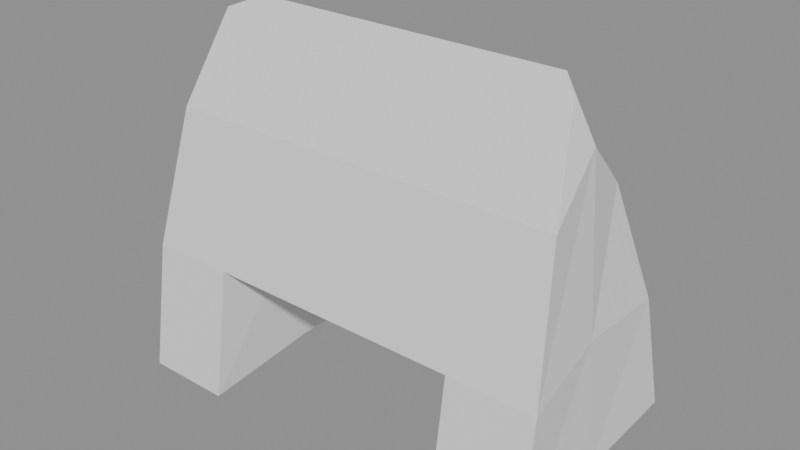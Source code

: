 # Source: ikea_kupong_stage_06_flattened_crest.blend  (saved by Blender 5.2.44; exported with 4.5.12 LTS)
import bpy
from mathutils import Matrix  # noqa: F401  (used for matrix-valued properties, if any)

bpy.ops.wm.read_factory_settings(use_empty=True)
scene = bpy.context.scene
scene.name = 'Scene'

# ---- collections
col_rejected_components = bpy.data.collections.new('REJECTED_COMPONENTS'); scene.collection.children.link(col_rejected_components)

# ---- meshes
me_kupong_a_frame_shell_primary_mesh_002 = bpy.data.meshes.new('KUPONG_A_FRAME_SHELL_PRIMARY_Mesh.002')
me_kupong_a_frame_shell_primary_mesh_002.from_pydata([(-1.38, -0.75, -1.12), (-0.82, -0.75, -1.12), (0.82, -0.75, -1.12), (1.38, -0.75, -1.12), (-1.37, -0.63, -0.3), (-0.82, -0.63, -0.3), (0.0, -0.63, -0.3), (0.82, -0.63, -0.3), (1.37, -0.63, -0.3), (-1.28, -0.42, 0.56), (-0.76, -0.42, 0.56), (0.0, -0.42, 0.56), (0.76, -0.42, 0.56), (1.28, -0.42, 0.56), (-1.16, -0.15, 1.12), (-0.66, -0.15, 1.12), (0.0, -0.15, 1.12), (0.66, -0.15, 1.12), (1.16, -0.15, 1.12), (-1.34, 0.0, -1.02), (-0.8, 0.0, -1.02), (0.8, 0.0, -1.02), (1.34, 0.0, -1.02), (-1.31, -0.05, -0.18), (-0.77, -0.05, -0.18), (0.0, -0.05, -0.18), (0.77, -0.05, -0.18), (1.31, -0.05, -0.18), (-1.18, 0.05, 0.82), (1.18, 0.05, 0.82), (-1.02, 0.0, 1.18), (-0.6, 0.0, 1.18), (0.0, 0.0, 1.18), (0.6, 0.0, 1.18), (1.02, 0.0, 1.18), (-1.33, 0.75, -1.0), (-0.78, 0.75, -1.0), (0.78, 0.75, -1.0), (1.33, 0.75, -1.0), (-1.27, 0.63, -0.26), (-0.74, 0.63, -0.26), (0.0, 0.63, -0.26), (0.74, 0.63, -0.26), (1.27, 0.63, -0.26), (-1.12, 0.42, 0.48), (-0.65, 0.42, 0.48), (0.0, 0.42, 0.48), (0.65, 0.42, 0.48), (1.12, 0.42, 0.48), (-0.98, 0.15, 0.88), (-0.56, 0.15, 0.88), (0.0, 0.15, 0.88), (0.56, 0.15, 0.88), (0.98, 0.15, 0.88)], [], [(0, 1, 5, 4), (39, 40, 36, 35), (2, 3, 8, 7), (42, 43, 38, 37), (4, 5, 10, 9), (44, 45, 40, 39), (5, 6, 11, 10), (45, 46, 41, 40), (6, 7, 12, 11), (46, 47, 42, 41), (7, 8, 13, 12), (47, 48, 43, 42), (9, 10, 15, 14), (49, 50, 45, 44), (10, 11, 16, 15), (50, 51, 46, 45), (11, 12, 17, 16), (51, 52, 47, 46), (12, 13, 18, 17), (52, 53, 48, 47), (0, 1, 20, 19), (0, 4, 23, 19), (1, 5, 24, 20), (2, 3, 22, 21), (2, 7, 26, 21), (3, 8, 27, 22), (4, 9, 28, 23), (5, 6, 25, 24), (6, 7, 26, 25), (8, 13, 29, 27), (9, 14, 30, 28), (13, 18, 34, 29), (14, 15, 31, 30), (15, 16, 32, 31), (16, 17, 33, 32), (17, 18, 34, 33), (19, 20, 36, 35), (19, 23, 39, 35), (20, 24, 40, 36), (21, 22, 38, 37), (21, 26, 42, 37), (22, 27, 43, 38), (23, 28, 44, 39), (24, 25, 41, 40), (25, 26, 42, 41), (27, 29, 48, 43), (28, 30, 49, 44), (29, 34, 53, 48), (30, 31, 50, 49), (31, 32, 51, 50), (32, 33, 52, 51), (33, 34, 53, 52)])
_uv = me_kupong_a_frame_shell_primary_mesh_002.uv_layers.new(name='QuadShellSectionUV')
_uv.uv.foreach_set('vector', [0.0, 0.0, 1.0, 0.0, 1.0, 1.0, 0.0, 1.0, 0.0, 0.0, 1.0, 0.0, 1.0, 1.0, 0.0, 1.0, 0.0, 0.0, 1.0, 0.0, 1.0, 1.0, 0.0, 1.0, 0.0, 0.0, 1.0, 0.0, 1.0, 1.0, 0.0, 1.0, 0.0, 0.0, 1.0, 0.0, 1.0, 1.0, 0.0, 1.0, 0.0, 0.0, 1.0, 0.0, 1.0, 1.0, 0.0, 1.0, 0.0, 0.0, 1.0, 0.0, 1.0, 1.0, 0.0, 1.0, 0.0, 0.0, 1.0, 0.0, 1.0, 1.0, 0.0, 1.0, 0.0, 0.0, 1.0, 0.0, 1.0, 1.0, 0.0, 1.0, 0.0, 0.0, 1.0, 0.0, 1.0, 1.0, 0.0, 1.0, 0.0, 0.0, 1.0, 0.0, 1.0, 1.0, 0.0, 1.0, 0.0, 0.0, 1.0, 0.0, 1.0, 1.0, 0.0, 1.0, 0.0, 0.0, 1.0, 0.0, 1.0, 1.0, 0.0, 1.0, 0.0, 0.0, 1.0, 0.0, 1.0, 1.0, 0.0, 1.0, 0.0, 0.0, 1.0, 0.0, 1.0, 1.0, 0.0, 1.0, 0.0, 0.0, 1.0, 0.0, 1.0, 1.0, 0.0, 1.0, 0.0, 0.0, 1.0, 0.0, 1.0, 1.0, 0.0, 1.0, 0.0, 0.0, 1.0, 0.0, 1.0, 1.0, 0.0, 1.0, 0.0, 0.0, 1.0, 0.0, 1.0, 1.0, 0.0, 1.0, 0.0, 0.0, 1.0, 0.0, 1.0, 1.0, 0.0, 1.0, 0.0, 0.0, 1.0, 0.0, 1.0, 1.0, 0.0, 1.0, 0.0, 0.0, 1.0, 0.0, 1.0, 1.0, 0.0, 1.0, 0.0, 0.0, 1.0, 0.0, 1.0, 1.0, 0.0, 1.0, 0.0, 0.0, 1.0, 0.0, 1.0, 1.0, 0.0, 1.0, 0.0, 0.0, 1.0, 0.0, 1.0, 1.0, 0.0, 1.0, 0.0, 0.0, 1.0, 0.0, 1.0, 1.0, 0.0, 1.0, 0.0, 0.0, 1.0, 0.0, 1.0, 1.0, 0.0, 1.0, 0.0, 0.0, 1.0, 0.0, 1.0, 1.0, 0.0, 1.0, 0.0, 0.0, 1.0, 0.0, 1.0, 1.0, 0.0, 1.0, 0.0, 0.0, 1.0, 0.0, 1.0, 1.0, 0.0, 1.0, 0.0, 0.0, 1.0, 0.0, 1.0, 1.0, 0.0, 1.0, 0.0, 0.0, 1.0, 0.0, 1.0, 1.0, 0.0, 1.0, 0.0, 0.0, 1.0, 0.0, 1.0, 1.0, 0.0, 1.0, 0.0, 0.0, 1.0, 0.0, 1.0, 1.0, 0.0, 1.0, 0.0, 0.0, 1.0, 0.0, 1.0, 1.0, 0.0, 1.0, 0.0, 0.0, 1.0, 0.0, 1.0, 1.0, 0.0, 1.0, 0.0, 0.0, 1.0, 0.0, 1.0, 1.0, 0.0, 1.0, 0.0, 0.0, 1.0, 0.0, 1.0, 1.0, 0.0, 1.0, 0.0, 0.0, 1.0, 0.0, 1.0, 1.0, 0.0, 1.0, 0.0, 0.0, 1.0, 0.0, 1.0, 1.0, 0.0, 1.0, 0.0, 0.0, 1.0, 0.0, 1.0, 1.0, 0.0, 1.0, 0.0, 0.0, 1.0, 0.0, 1.0, 1.0, 0.0, 1.0, 0.0, 0.0, 1.0, 0.0, 1.0, 1.0, 0.0, 1.0, 0.0, 0.0, 1.0, 0.0, 1.0, 1.0, 0.0, 1.0, 0.0, 0.0, 1.0, 0.0, 1.0, 1.0, 0.0, 1.0, 0.0, 0.0, 1.0, 0.0, 1.0, 1.0, 0.0, 1.0, 0.0, 0.0, 1.0, 0.0, 1.0, 1.0, 0.0, 1.0, 0.0, 0.0, 1.0, 0.0, 1.0, 1.0, 0.0, 1.0, 0.0, 0.0, 1.0, 0.0, 1.0, 1.0, 0.0, 1.0, 0.0, 0.0, 1.0, 0.0, 1.0, 1.0, 0.0, 1.0, 0.0, 0.0, 1.0, 0.0, 1.0, 1.0, 0.0, 1.0, 0.0, 0.0, 1.0, 0.0, 1.0, 1.0, 0.0, 1.0])
me_kupong_a_frame_shell_primary_mesh_002.update()
me_kupong_a_frame_shell_rebuild_sourcemesh = bpy.data.meshes.new('KUPONG_A_FRAME_SHELL_REBUILD_SOURCEMesh')
me_kupong_a_frame_shell_rebuild_sourcemesh.from_pydata([(-1.375, -0.75, -1.125), (-0.62, -0.75, -1.125), (-0.62, -0.75, -0.36), (0.62, -0.75, -0.36), (0.62, -0.75, -1.125), (1.375, -0.75, -1.125), (1.36, -0.75, 0.55), (1.2, -0.75, 1.125), (-1.2, -0.75, 1.125), (-1.36, -0.75, 0.55), (-1.34, 0.75, -1.0), (-0.55, 0.75, -1.0), (-0.55, 0.75, -0.34), (0.55, 0.75, -0.34), (0.55, 0.75, -1.0), (1.34, 0.75, -1.0), (1.28, 0.75, 0.35), (1.08, 0.75, 0.88), (-1.08, 0.75, 0.88), (-1.28, 0.75, 0.35)], [], [(9, 8, 7, 6, 5, 4, 3, 2, 1, 0), (10, 11, 12, 13, 14, 15, 16, 17, 18, 19), (0, 1, 11, 10), (1, 2, 12, 11), (2, 3, 13, 12), (3, 4, 14, 13), (4, 5, 15, 14), (5, 6, 16, 15), (6, 7, 17, 16), (7, 8, 18, 17), (8, 9, 19, 18), (9, 0, 10, 19)])
_uv = me_kupong_a_frame_shell_rebuild_sourcemesh.uv_layers.new(name='ProfileLoftUV')
_uv.uv.foreach_set('vector', [0.5, 1.0, 0.7939, 0.9045, 0.9755, 0.6545, 0.9755, 0.3455, 0.7939, 0.09549, 0.5, 0.0, 0.2061, 0.09549, 0.02447, 0.3455, 0.02447, 0.6545, 0.2061, 0.9045, 0.5, 1.0, 0.7939, 0.9045, 0.9755, 0.6545, 0.9755, 0.3455, 0.7939, 0.09549, 0.5, 0.0, 0.2061, 0.09549, 0.02447, 0.3455, 0.02447, 0.6545, 0.2061, 0.9045, 0.0, 0.0, 1.0, 0.0, 1.0, 1.0, 0.0, 1.0, 0.0, 0.0, 1.0, 0.0, 1.0, 1.0, 0.0, 1.0, 0.0, 0.0, 1.0, 0.0, 1.0, 1.0, 0.0, 1.0, 0.0, 0.0, 1.0, 0.0, 1.0, 1.0, 0.0, 1.0, 0.0, 0.0, 1.0, 0.0, 1.0, 1.0, 0.0, 1.0, 0.0, 0.0, 1.0, 0.0, 1.0, 1.0, 0.0, 1.0, 0.0, 0.0, 1.0, 0.0, 1.0, 1.0, 0.0, 1.0, 0.0, 0.0, 1.0, 0.0, 1.0, 1.0, 0.0, 1.0, 0.0, 0.0, 1.0, 0.0, 1.0, 1.0, 0.0, 1.0, 0.0, 0.0, 1.0, 0.0, 1.0, 1.0, 0.0, 1.0])
me_kupong_a_frame_shell_rebuild_sourcemesh.update()
me_kupong_a_frame_shell_quad_rebuild_sourcemesh = bpy.data.meshes.new('KUPONG_A_FRAME_SHELL_QUAD_REBUILD_SOURCEMesh')
me_kupong_a_frame_shell_quad_rebuild_sourcemesh.from_pydata([(-1.375, -0.75, -1.125), (-0.9, -0.75, -1.125), (-0.62, -0.75, -1.125), (0.62, -0.75, -1.125), (0.9, -0.75, -1.125), (1.375, -0.75, -1.125), (-1.375, -0.75, -0.36), (-0.9, -0.75, -0.36), (-0.62, -0.75, -0.36), (0.62, -0.75, -0.36), (0.9, -0.75, -0.36), (1.375, -0.75, -0.36), (-1.37, -0.75, 0.2), (-0.9, -0.75, 0.2), (-0.62, -0.75, 0.2), (0.62, -0.75, 0.2), (0.9, -0.75, 0.2), (1.37, -0.75, 0.2), (-1.34, -0.75, 0.65), (-0.88, -0.75, 0.65), (-0.6, -0.75, 0.65), (0.6, -0.75, 0.65), (0.88, -0.75, 0.65), (1.34, -0.75, 0.65), (-1.25, -0.75, 1.0), (-0.84, -0.75, 1.0), (-0.56, -0.75, 1.0), (0.56, -0.75, 1.0), (0.84, -0.75, 1.0), (1.25, -0.75, 1.0), (-1.18, -0.75, 1.125), (-0.8, -0.75, 1.125), (-0.54, -0.75, 1.125), (0.54, -0.75, 1.125), (0.8, -0.75, 1.125), (1.18, -0.75, 1.125), (-1.34, 0.75, -1.0), (-0.88, 0.75, -1.0), (-0.55, 0.75, -1.0), (0.55, 0.75, -1.0), (0.88, 0.75, -1.0), (1.34, 0.75, -1.0), (-1.34, 0.75, -0.34), (-0.88, 0.75, -0.34), (-0.55, 0.75, -0.34), (0.55, 0.75, -0.34), (0.88, 0.75, -0.34), (1.34, 0.75, -0.34), (-1.3, 0.75, 0.1), (-0.85, 0.75, 0.1), (-0.53, 0.75, 0.1), (0.53, 0.75, 0.1), (0.85, 0.75, 0.1), (1.3, 0.75, 0.1), (-1.22, 0.75, 0.45), (-0.8, 0.75, 0.45), (-0.5, 0.75, 0.45), (0.5, 0.75, 0.45), (0.8, 0.75, 0.45), (1.22, 0.75, 0.45), (-1.13, 0.75, 0.76), (-0.74, 0.75, 0.76), (-0.46, 0.75, 0.76), (0.46, 0.75, 0.76), (0.74, 0.75, 0.76), (1.13, 0.75, 0.76), (-1.05, 0.75, 0.88), (-0.68, 0.75, 0.88), (-0.42, 0.75, 0.88), (0.42, 0.75, 0.88), (0.68, 0.75, 0.88), (1.05, 0.75, 0.88)], [], [(0, 1, 7, 6), (42, 43, 37, 36), (1, 2, 8, 7), (43, 44, 38, 37), (3, 4, 10, 9), (45, 46, 40, 39), (4, 5, 11, 10), (46, 47, 41, 40), (6, 7, 13, 12), (48, 49, 43, 42), (7, 8, 14, 13), (49, 50, 44, 43), (8, 9, 15, 14), (50, 51, 45, 44), (9, 10, 16, 15), (51, 52, 46, 45), (10, 11, 17, 16), (52, 53, 47, 46), (12, 13, 19, 18), (54, 55, 49, 48), (13, 14, 20, 19), (55, 56, 50, 49), (14, 15, 21, 20), (56, 57, 51, 50), (15, 16, 22, 21), (57, 58, 52, 51), (16, 17, 23, 22), (58, 59, 53, 52), (18, 19, 25, 24), (60, 61, 55, 54), (19, 20, 26, 25), (61, 62, 56, 55), (20, 21, 27, 26), (62, 63, 57, 56), (21, 22, 28, 27), (63, 64, 58, 57), (22, 23, 29, 28), (64, 65, 59, 58), (24, 25, 31, 30), (66, 67, 61, 60), (25, 26, 32, 31), (67, 68, 62, 61), (26, 27, 33, 32), (68, 69, 63, 62), (27, 28, 34, 33), (69, 70, 64, 63), (28, 29, 35, 34), (70, 71, 65, 64), (0, 1, 37, 36), (0, 6, 42, 36), (1, 2, 38, 37), (2, 8, 44, 38), (3, 4, 40, 39), (3, 9, 45, 39), (4, 5, 41, 40), (5, 11, 47, 41), (6, 12, 48, 42), (8, 9, 45, 44), (11, 17, 53, 47), (12, 18, 54, 48), (17, 23, 59, 53), (18, 24, 60, 54), (23, 29, 65, 59), (24, 30, 66, 60), (29, 35, 71, 65), (30, 31, 67, 66), (31, 32, 68, 67), (32, 33, 69, 68), (33, 34, 70, 69), (34, 35, 71, 70)])
_uv = me_kupong_a_frame_shell_quad_rebuild_sourcemesh.uv_layers.new(name='QuadShellUV')
_uv.uv.foreach_set('vector', [0.0, 0.0, 1.0, 0.0, 1.0, 1.0, 0.0, 1.0, 0.0, 0.0, 1.0, 0.0, 1.0, 1.0, 0.0, 1.0, 0.0, 0.0, 1.0, 0.0, 1.0, 1.0, 0.0, 1.0, 0.0, 0.0, 1.0, 0.0, 1.0, 1.0, 0.0, 1.0, 0.0, 0.0, 1.0, 0.0, 1.0, 1.0, 0.0, 1.0, 0.0, 0.0, 1.0, 0.0, 1.0, 1.0, 0.0, 1.0, 0.0, 0.0, 1.0, 0.0, 1.0, 1.0, 0.0, 1.0, 0.0, 0.0, 1.0, 0.0, 1.0, 1.0, 0.0, 1.0, 0.0, 0.0, 1.0, 0.0, 1.0, 1.0, 0.0, 1.0, 0.0, 0.0, 1.0, 0.0, 1.0, 1.0, 0.0, 1.0, 0.0, 0.0, 1.0, 0.0, 1.0, 1.0, 0.0, 1.0, 0.0, 0.0, 1.0, 0.0, 1.0, 1.0, 0.0, 1.0, 0.0, 0.0, 1.0, 0.0, 1.0, 1.0, 0.0, 1.0, 0.0, 0.0, 1.0, 0.0, 1.0, 1.0, 0.0, 1.0, 0.0, 0.0, 1.0, 0.0, 1.0, 1.0, 0.0, 1.0, 0.0, 0.0, 1.0, 0.0, 1.0, 1.0, 0.0, 1.0, 0.0, 0.0, 1.0, 0.0, 1.0, 1.0, 0.0, 1.0, 0.0, 0.0, 1.0, 0.0, 1.0, 1.0, 0.0, 1.0, 0.0, 0.0, 1.0, 0.0, 1.0, 1.0, 0.0, 1.0, 0.0, 0.0, 1.0, 0.0, 1.0, 1.0, 0.0, 1.0, 0.0, 0.0, 1.0, 0.0, 1.0, 1.0, 0.0, 1.0, 0.0, 0.0, 1.0, 0.0, 1.0, 1.0, 0.0, 1.0, 0.0, 0.0, 1.0, 0.0, 1.0, 1.0, 0.0, 1.0, 0.0, 0.0, 1.0, 0.0, 1.0, 1.0, 0.0, 1.0, 0.0, 0.0, 1.0, 0.0, 1.0, 1.0, 0.0, 1.0, 0.0, 0.0, 1.0, 0.0, 1.0, 1.0, 0.0, 1.0, 0.0, 0.0, 1.0, 0.0, 1.0, 1.0, 0.0, 1.0, 0.0, 0.0, 1.0, 0.0, 1.0, 1.0, 0.0, 1.0, 0.0, 0.0, 1.0, 0.0, 1.0, 1.0, 0.0, 1.0, 0.0, 0.0, 1.0, 0.0, 1.0, 1.0, 0.0, 1.0, 0.0, 0.0, 1.0, 0.0, 1.0, 1.0, 0.0, 1.0, 0.0, 0.0, 1.0, 0.0, 1.0, 1.0, 0.0, 1.0, 0.0, 0.0, 1.0, 0.0, 1.0, 1.0, 0.0, 1.0, 0.0, 0.0, 1.0, 0.0, 1.0, 1.0, 0.0, 1.0, 0.0, 0.0, 1.0, 0.0, 1.0, 1.0, 0.0, 1.0, 0.0, 0.0, 1.0, 0.0, 1.0, 1.0, 0.0, 1.0, 0.0, 0.0, 1.0, 0.0, 1.0, 1.0, 0.0, 1.0, 0.0, 0.0, 1.0, 0.0, 1.0, 1.0, 0.0, 1.0, 0.0, 0.0, 1.0, 0.0, 1.0, 1.0, 0.0, 1.0, 0.0, 0.0, 1.0, 0.0, 1.0, 1.0, 0.0, 1.0, 0.0, 0.0, 1.0, 0.0, 1.0, 1.0, 0.0, 1.0, 0.0, 0.0, 1.0, 0.0, 1.0, 1.0, 0.0, 1.0, 0.0, 0.0, 1.0, 0.0, 1.0, 1.0, 0.0, 1.0, 0.0, 0.0, 1.0, 0.0, 1.0, 1.0, 0.0, 1.0, 0.0, 0.0, 1.0, 0.0, 1.0, 1.0, 0.0, 1.0, 0.0, 0.0, 1.0, 0.0, 1.0, 1.0, 0.0, 1.0, 0.0, 0.0, 1.0, 0.0, 1.0, 1.0, 0.0, 1.0, 0.0, 0.0, 1.0, 0.0, 1.0, 1.0, 0.0, 1.0, 0.0, 0.0, 1.0, 0.0, 1.0, 1.0, 0.0, 1.0, 0.0, 0.0, 1.0, 0.0, 1.0, 1.0, 0.0, 1.0, 0.0, 0.0, 1.0, 0.0, 1.0, 1.0, 0.0, 1.0, 0.0, 0.0, 1.0, 0.0, 1.0, 1.0, 0.0, 1.0, 0.0, 0.0, 1.0, 0.0, 1.0, 1.0, 0.0, 1.0, 0.0, 0.0, 1.0, 0.0, 1.0, 1.0, 0.0, 1.0, 0.0, 0.0, 1.0, 0.0, 1.0, 1.0, 0.0, 1.0, 0.0, 0.0, 1.0, 0.0, 1.0, 1.0, 0.0, 1.0, 0.0, 0.0, 1.0, 0.0, 1.0, 1.0, 0.0, 1.0, 0.0, 0.0, 1.0, 0.0, 1.0, 1.0, 0.0, 1.0, 0.0, 0.0, 1.0, 0.0, 1.0, 1.0, 0.0, 1.0, 0.0, 0.0, 1.0, 0.0, 1.0, 1.0, 0.0, 1.0, 0.0, 0.0, 1.0, 0.0, 1.0, 1.0, 0.0, 1.0, 0.0, 0.0, 1.0, 0.0, 1.0, 1.0, 0.0, 1.0, 0.0, 0.0, 1.0, 0.0, 1.0, 1.0, 0.0, 1.0, 0.0, 0.0, 1.0, 0.0, 1.0, 1.0, 0.0, 1.0, 0.0, 0.0, 1.0, 0.0, 1.0, 1.0, 0.0, 1.0, 0.0, 0.0, 1.0, 0.0, 1.0, 1.0, 0.0, 1.0, 0.0, 0.0, 1.0, 0.0, 1.0, 1.0, 0.0, 1.0, 0.0, 0.0, 1.0, 0.0, 1.0, 1.0, 0.0, 1.0, 0.0, 0.0, 1.0, 0.0, 1.0, 1.0, 0.0, 1.0, 0.0, 0.0, 1.0, 0.0, 1.0, 1.0, 0.0, 1.0])
me_kupong_a_frame_shell_quad_rebuild_sourcemesh.update()
me_kupong_a_frame_depth_section_sourcemesh = bpy.data.meshes.new('KUPONG_A_FRAME_DEPTH_SECTION_SOURCEMesh')
me_kupong_a_frame_depth_section_sourcemesh.from_pydata([(-1.38, -0.75, -1.12), (-0.82, -0.75, -1.12), (0.82, -0.75, -1.12), (1.38, -0.75, -1.12), (-1.37, -0.75, -0.3), (-0.82, -0.75, -0.3), (0.0, -0.75, -0.3), (0.82, -0.75, -0.3), (1.37, -0.75, -0.3), (-1.28, -0.75, 0.56), (-0.76, -0.75, 0.56), (0.0, -0.75, 0.56), (0.76, -0.75, 0.56), (1.28, -0.75, 0.56), (-1.16, -0.75, 1.12), (-0.66, -0.75, 1.12), (0.0, -0.75, 1.12), (0.66, -0.75, 1.12), (1.16, -0.75, 1.12), (-1.34, 0.0, -1.02), (-0.8, 0.0, -1.02), (0.8, 0.0, -1.02), (1.34, 0.0, -1.02), (-1.31, 0.0, -0.18), (-0.77, 0.0, -0.18), (0.0, 0.0, -0.18), (0.77, 0.0, -0.18), (1.31, 0.0, -0.18), (-1.18, 0.0, 0.82), (1.18, 0.0, 0.82), (-1.02, 0.0, 1.36), (-0.6, 0.0, 1.36), (0.0, 0.0, 1.36), (0.6, 0.0, 1.36), (1.02, 0.0, 1.36), (-1.33, 0.75, -1.0), (-0.78, 0.75, -1.0), (0.78, 0.75, -1.0), (1.33, 0.75, -1.0), (-1.27, 0.75, -0.26), (-0.74, 0.75, -0.26), (0.0, 0.75, -0.26), (0.74, 0.75, -0.26), (1.27, 0.75, -0.26), (-1.12, 0.75, 0.48), (-0.65, 0.75, 0.48), (0.0, 0.75, 0.48), (0.65, 0.75, 0.48), (1.12, 0.75, 0.48), (-0.98, 0.75, 0.88), (-0.56, 0.75, 0.88), (0.0, 0.75, 0.88), (0.56, 0.75, 0.88), (0.98, 0.75, 0.88)], [], [(0, 1, 5, 4), (39, 40, 36, 35), (2, 3, 8, 7), (42, 43, 38, 37), (4, 5, 10, 9), (44, 45, 40, 39), (5, 6, 11, 10), (45, 46, 41, 40), (6, 7, 12, 11), (46, 47, 42, 41), (7, 8, 13, 12), (47, 48, 43, 42), (9, 10, 15, 14), (49, 50, 45, 44), (10, 11, 16, 15), (50, 51, 46, 45), (11, 12, 17, 16), (51, 52, 47, 46), (12, 13, 18, 17), (52, 53, 48, 47), (0, 1, 20, 19), (0, 4, 23, 19), (1, 5, 24, 20), (2, 3, 22, 21), (2, 7, 26, 21), (3, 8, 27, 22), (4, 9, 28, 23), (5, 6, 25, 24), (6, 7, 26, 25), (8, 13, 29, 27), (9, 14, 30, 28), (13, 18, 34, 29), (14, 15, 31, 30), (15, 16, 32, 31), (16, 17, 33, 32), (17, 18, 34, 33), (19, 20, 36, 35), (19, 23, 39, 35), (20, 24, 40, 36), (21, 22, 38, 37), (21, 26, 42, 37), (22, 27, 43, 38), (23, 28, 44, 39), (24, 25, 41, 40), (25, 26, 42, 41), (27, 29, 48, 43), (28, 30, 49, 44), (29, 34, 53, 48), (30, 31, 50, 49), (31, 32, 51, 50), (32, 33, 52, 51), (33, 34, 53, 52)])
_uv = me_kupong_a_frame_depth_section_sourcemesh.uv_layers.new(name='QuadShellSectionUV')
_uv.uv.foreach_set('vector', [0.0, 0.0, 1.0, 0.0, 1.0, 1.0, 0.0, 1.0, 0.0, 0.0, 1.0, 0.0, 1.0, 1.0, 0.0, 1.0, 0.0, 0.0, 1.0, 0.0, 1.0, 1.0, 0.0, 1.0, 0.0, 0.0, 1.0, 0.0, 1.0, 1.0, 0.0, 1.0, 0.0, 0.0, 1.0, 0.0, 1.0, 1.0, 0.0, 1.0, 0.0, 0.0, 1.0, 0.0, 1.0, 1.0, 0.0, 1.0, 0.0, 0.0, 1.0, 0.0, 1.0, 1.0, 0.0, 1.0, 0.0, 0.0, 1.0, 0.0, 1.0, 1.0, 0.0, 1.0, 0.0, 0.0, 1.0, 0.0, 1.0, 1.0, 0.0, 1.0, 0.0, 0.0, 1.0, 0.0, 1.0, 1.0, 0.0, 1.0, 0.0, 0.0, 1.0, 0.0, 1.0, 1.0, 0.0, 1.0, 0.0, 0.0, 1.0, 0.0, 1.0, 1.0, 0.0, 1.0, 0.0, 0.0, 1.0, 0.0, 1.0, 1.0, 0.0, 1.0, 0.0, 0.0, 1.0, 0.0, 1.0, 1.0, 0.0, 1.0, 0.0, 0.0, 1.0, 0.0, 1.0, 1.0, 0.0, 1.0, 0.0, 0.0, 1.0, 0.0, 1.0, 1.0, 0.0, 1.0, 0.0, 0.0, 1.0, 0.0, 1.0, 1.0, 0.0, 1.0, 0.0, 0.0, 1.0, 0.0, 1.0, 1.0, 0.0, 1.0, 0.0, 0.0, 1.0, 0.0, 1.0, 1.0, 0.0, 1.0, 0.0, 0.0, 1.0, 0.0, 1.0, 1.0, 0.0, 1.0, 0.0, 0.0, 1.0, 0.0, 1.0, 1.0, 0.0, 1.0, 0.0, 0.0, 1.0, 0.0, 1.0, 1.0, 0.0, 1.0, 0.0, 0.0, 1.0, 0.0, 1.0, 1.0, 0.0, 1.0, 0.0, 0.0, 1.0, 0.0, 1.0, 1.0, 0.0, 1.0, 0.0, 0.0, 1.0, 0.0, 1.0, 1.0, 0.0, 1.0, 0.0, 0.0, 1.0, 0.0, 1.0, 1.0, 0.0, 1.0, 0.0, 0.0, 1.0, 0.0, 1.0, 1.0, 0.0, 1.0, 0.0, 0.0, 1.0, 0.0, 1.0, 1.0, 0.0, 1.0, 0.0, 0.0, 1.0, 0.0, 1.0, 1.0, 0.0, 1.0, 0.0, 0.0, 1.0, 0.0, 1.0, 1.0, 0.0, 1.0, 0.0, 0.0, 1.0, 0.0, 1.0, 1.0, 0.0, 1.0, 0.0, 0.0, 1.0, 0.0, 1.0, 1.0, 0.0, 1.0, 0.0, 0.0, 1.0, 0.0, 1.0, 1.0, 0.0, 1.0, 0.0, 0.0, 1.0, 0.0, 1.0, 1.0, 0.0, 1.0, 0.0, 0.0, 1.0, 0.0, 1.0, 1.0, 0.0, 1.0, 0.0, 0.0, 1.0, 0.0, 1.0, 1.0, 0.0, 1.0, 0.0, 0.0, 1.0, 0.0, 1.0, 1.0, 0.0, 1.0, 0.0, 0.0, 1.0, 0.0, 1.0, 1.0, 0.0, 1.0, 0.0, 0.0, 1.0, 0.0, 1.0, 1.0, 0.0, 1.0, 0.0, 0.0, 1.0, 0.0, 1.0, 1.0, 0.0, 1.0, 0.0, 0.0, 1.0, 0.0, 1.0, 1.0, 0.0, 1.0, 0.0, 0.0, 1.0, 0.0, 1.0, 1.0, 0.0, 1.0, 0.0, 0.0, 1.0, 0.0, 1.0, 1.0, 0.0, 1.0, 0.0, 0.0, 1.0, 0.0, 1.0, 1.0, 0.0, 1.0, 0.0, 0.0, 1.0, 0.0, 1.0, 1.0, 0.0, 1.0, 0.0, 0.0, 1.0, 0.0, 1.0, 1.0, 0.0, 1.0, 0.0, 0.0, 1.0, 0.0, 1.0, 1.0, 0.0, 1.0, 0.0, 0.0, 1.0, 0.0, 1.0, 1.0, 0.0, 1.0, 0.0, 0.0, 1.0, 0.0, 1.0, 1.0, 0.0, 1.0, 0.0, 0.0, 1.0, 0.0, 1.0, 1.0, 0.0, 1.0, 0.0, 0.0, 1.0, 0.0, 1.0, 1.0, 0.0, 1.0, 0.0, 0.0, 1.0, 0.0, 1.0, 1.0, 0.0, 1.0])
me_kupong_a_frame_depth_section_sourcemesh.update()
me_kupong_a_frame_profile_sourcemesh = bpy.data.meshes.new('KUPONG_A_FRAME_PROFILE_SOURCEMesh')
me_kupong_a_frame_profile_sourcemesh.from_pydata([(-1.38, -0.75, -1.12), (-0.82, -0.75, -1.12), (0.82, -0.75, -1.12), (1.38, -0.75, -1.12), (-1.37, -0.63, -0.3), (-0.82, -0.63, -0.3), (0.0, -0.63, -0.3), (0.82, -0.63, -0.3), (1.37, -0.63, -0.3), (-1.28, -0.42, 0.56), (-0.76, -0.42, 0.56), (0.0, -0.42, 0.56), (0.76, -0.42, 0.56), (1.28, -0.42, 0.56), (-1.16, -0.15, 1.12), (-0.66, -0.15, 1.12), (0.0, -0.15, 1.12), (0.66, -0.15, 1.12), (1.16, -0.15, 1.12), (-1.34, 0.0, -1.02), (-0.8, 0.0, -1.02), (0.8, 0.0, -1.02), (1.34, 0.0, -1.02), (-1.31, -0.05, -0.18), (-0.77, -0.05, -0.18), (0.0, -0.05, -0.18), (0.77, -0.05, -0.18), (1.31, -0.05, -0.18), (-1.18, 0.05, 0.82), (1.18, 0.05, 0.82), (-1.02, 0.0, 1.36), (-0.6, 0.0, 1.36), (0.0, 0.0, 1.36), (0.6, 0.0, 1.36), (1.02, 0.0, 1.36), (-1.33, 0.75, -1.0), (-0.78, 0.75, -1.0), (0.78, 0.75, -1.0), (1.33, 0.75, -1.0), (-1.27, 0.63, -0.26), (-0.74, 0.63, -0.26), (0.0, 0.63, -0.26), (0.74, 0.63, -0.26), (1.27, 0.63, -0.26), (-1.12, 0.42, 0.48), (-0.65, 0.42, 0.48), (0.0, 0.42, 0.48), (0.65, 0.42, 0.48), (1.12, 0.42, 0.48), (-0.98, 0.15, 0.88), (-0.56, 0.15, 0.88), (0.0, 0.15, 0.88), (0.56, 0.15, 0.88), (0.98, 0.15, 0.88)], [], [(0, 1, 5, 4), (39, 40, 36, 35), (2, 3, 8, 7), (42, 43, 38, 37), (4, 5, 10, 9), (44, 45, 40, 39), (5, 6, 11, 10), (45, 46, 41, 40), (6, 7, 12, 11), (46, 47, 42, 41), (7, 8, 13, 12), (47, 48, 43, 42), (9, 10, 15, 14), (49, 50, 45, 44), (10, 11, 16, 15), (50, 51, 46, 45), (11, 12, 17, 16), (51, 52, 47, 46), (12, 13, 18, 17), (52, 53, 48, 47), (0, 1, 20, 19), (0, 4, 23, 19), (1, 5, 24, 20), (2, 3, 22, 21), (2, 7, 26, 21), (3, 8, 27, 22), (4, 9, 28, 23), (5, 6, 25, 24), (6, 7, 26, 25), (8, 13, 29, 27), (9, 14, 30, 28), (13, 18, 34, 29), (14, 15, 31, 30), (15, 16, 32, 31), (16, 17, 33, 32), (17, 18, 34, 33), (19, 20, 36, 35), (19, 23, 39, 35), (20, 24, 40, 36), (21, 22, 38, 37), (21, 26, 42, 37), (22, 27, 43, 38), (23, 28, 44, 39), (24, 25, 41, 40), (25, 26, 42, 41), (27, 29, 48, 43), (28, 30, 49, 44), (29, 34, 53, 48), (30, 31, 50, 49), (31, 32, 51, 50), (32, 33, 52, 51), (33, 34, 53, 52)])
_uv = me_kupong_a_frame_profile_sourcemesh.uv_layers.new(name='QuadShellSectionUV')
_uv.uv.foreach_set('vector', [0.0, 0.0, 1.0, 0.0, 1.0, 1.0, 0.0, 1.0, 0.0, 0.0, 1.0, 0.0, 1.0, 1.0, 0.0, 1.0, 0.0, 0.0, 1.0, 0.0, 1.0, 1.0, 0.0, 1.0, 0.0, 0.0, 1.0, 0.0, 1.0, 1.0, 0.0, 1.0, 0.0, 0.0, 1.0, 0.0, 1.0, 1.0, 0.0, 1.0, 0.0, 0.0, 1.0, 0.0, 1.0, 1.0, 0.0, 1.0, 0.0, 0.0, 1.0, 0.0, 1.0, 1.0, 0.0, 1.0, 0.0, 0.0, 1.0, 0.0, 1.0, 1.0, 0.0, 1.0, 0.0, 0.0, 1.0, 0.0, 1.0, 1.0, 0.0, 1.0, 0.0, 0.0, 1.0, 0.0, 1.0, 1.0, 0.0, 1.0, 0.0, 0.0, 1.0, 0.0, 1.0, 1.0, 0.0, 1.0, 0.0, 0.0, 1.0, 0.0, 1.0, 1.0, 0.0, 1.0, 0.0, 0.0, 1.0, 0.0, 1.0, 1.0, 0.0, 1.0, 0.0, 0.0, 1.0, 0.0, 1.0, 1.0, 0.0, 1.0, 0.0, 0.0, 1.0, 0.0, 1.0, 1.0, 0.0, 1.0, 0.0, 0.0, 1.0, 0.0, 1.0, 1.0, 0.0, 1.0, 0.0, 0.0, 1.0, 0.0, 1.0, 1.0, 0.0, 1.0, 0.0, 0.0, 1.0, 0.0, 1.0, 1.0, 0.0, 1.0, 0.0, 0.0, 1.0, 0.0, 1.0, 1.0, 0.0, 1.0, 0.0, 0.0, 1.0, 0.0, 1.0, 1.0, 0.0, 1.0, 0.0, 0.0, 1.0, 0.0, 1.0, 1.0, 0.0, 1.0, 0.0, 0.0, 1.0, 0.0, 1.0, 1.0, 0.0, 1.0, 0.0, 0.0, 1.0, 0.0, 1.0, 1.0, 0.0, 1.0, 0.0, 0.0, 1.0, 0.0, 1.0, 1.0, 0.0, 1.0, 0.0, 0.0, 1.0, 0.0, 1.0, 1.0, 0.0, 1.0, 0.0, 0.0, 1.0, 0.0, 1.0, 1.0, 0.0, 1.0, 0.0, 0.0, 1.0, 0.0, 1.0, 1.0, 0.0, 1.0, 0.0, 0.0, 1.0, 0.0, 1.0, 1.0, 0.0, 1.0, 0.0, 0.0, 1.0, 0.0, 1.0, 1.0, 0.0, 1.0, 0.0, 0.0, 1.0, 0.0, 1.0, 1.0, 0.0, 1.0, 0.0, 0.0, 1.0, 0.0, 1.0, 1.0, 0.0, 1.0, 0.0, 0.0, 1.0, 0.0, 1.0, 1.0, 0.0, 1.0, 0.0, 0.0, 1.0, 0.0, 1.0, 1.0, 0.0, 1.0, 0.0, 0.0, 1.0, 0.0, 1.0, 1.0, 0.0, 1.0, 0.0, 0.0, 1.0, 0.0, 1.0, 1.0, 0.0, 1.0, 0.0, 0.0, 1.0, 0.0, 1.0, 1.0, 0.0, 1.0, 0.0, 0.0, 1.0, 0.0, 1.0, 1.0, 0.0, 1.0, 0.0, 0.0, 1.0, 0.0, 1.0, 1.0, 0.0, 1.0, 0.0, 0.0, 1.0, 0.0, 1.0, 1.0, 0.0, 1.0, 0.0, 0.0, 1.0, 0.0, 1.0, 1.0, 0.0, 1.0, 0.0, 0.0, 1.0, 0.0, 1.0, 1.0, 0.0, 1.0, 0.0, 0.0, 1.0, 0.0, 1.0, 1.0, 0.0, 1.0, 0.0, 0.0, 1.0, 0.0, 1.0, 1.0, 0.0, 1.0, 0.0, 0.0, 1.0, 0.0, 1.0, 1.0, 0.0, 1.0, 0.0, 0.0, 1.0, 0.0, 1.0, 1.0, 0.0, 1.0, 0.0, 0.0, 1.0, 0.0, 1.0, 1.0, 0.0, 1.0, 0.0, 0.0, 1.0, 0.0, 1.0, 1.0, 0.0, 1.0, 0.0, 0.0, 1.0, 0.0, 1.0, 1.0, 0.0, 1.0, 0.0, 0.0, 1.0, 0.0, 1.0, 1.0, 0.0, 1.0, 0.0, 0.0, 1.0, 0.0, 1.0, 1.0, 0.0, 1.0, 0.0, 0.0, 1.0, 0.0, 1.0, 1.0, 0.0, 1.0, 0.0, 0.0, 1.0, 0.0, 1.0, 1.0, 0.0, 1.0])
me_kupong_a_frame_profile_sourcemesh.update()

# ---- objects
ob_kupong_a_frame_shell_primary = bpy.data.objects.new('KUPONG_A_FRAME_SHELL_PRIMARY', me_kupong_a_frame_shell_primary_mesh_002)
ob_kupong_a_frame_shell_rebuild_source = bpy.data.objects.new('KUPONG_A_FRAME_SHELL_REBUILD_SOURCE', me_kupong_a_frame_shell_rebuild_sourcemesh)
ob_kupong_a_frame_shell_quad_rebuild_source = bpy.data.objects.new('KUPONG_A_FRAME_SHELL_QUAD_REBUILD_SOURCE', me_kupong_a_frame_shell_quad_rebuild_sourcemesh)
ob_kupong_a_frame_depth_section_source = bpy.data.objects.new('KUPONG_A_FRAME_DEPTH_SECTION_SOURCE', me_kupong_a_frame_depth_section_sourcemesh)
ob_kupong_a_frame_profile_source = bpy.data.objects.new('KUPONG_A_FRAME_PROFILE_SOURCE', me_kupong_a_frame_profile_sourcemesh)

# ---- transforms, parenting, visibility, modifiers, constraints
ob_kupong_a_frame_shell_primary.location = (0.0, 0.0, 0.0)
ob_kupong_a_frame_shell_rebuild_source.location = (0.0, 0.0, 0.0)
ob_kupong_a_frame_shell_rebuild_source.hide_render = True
ob_kupong_a_frame_shell_quad_rebuild_source.location = (0.0, 0.0, 0.0)
ob_kupong_a_frame_shell_quad_rebuild_source.hide_render = True
ob_kupong_a_frame_depth_section_source.location = (0.0, 0.0, 0.0)
ob_kupong_a_frame_depth_section_source.hide_render = True
ob_kupong_a_frame_profile_source.location = (0.0, 0.0, 0.0)
ob_kupong_a_frame_profile_source.hide_render = True

# ---- collection membership
scene.collection.objects.link(ob_kupong_a_frame_shell_primary)
col_rejected_components.objects.link(ob_kupong_a_frame_shell_rebuild_source)
col_rejected_components.objects.link(ob_kupong_a_frame_shell_quad_rebuild_source)
col_rejected_components.objects.link(ob_kupong_a_frame_depth_section_source)
col_rejected_components.objects.link(ob_kupong_a_frame_profile_source)

# ---- scene / render settings (as saved in the file)
scene.frame_start = 1; scene.frame_end = 250; scene.frame_set(1)
scene.render.engine = 'BLENDER_EEVEE_NEXT'
scene.render.bake_bias = 0.0
scene.render.bake_samples = 0
scene.render.compositor_device = 'GPU'
scene.eevee.use_volume_custom_range = False
scene.eevee.fast_gi_thickness_near = 0.1
scene.eevee.fast_gi_thickness_far = 0.0
scene.eevee.ray_tracing_options.screen_trace_thickness = 0.1
bpy.context.view_layer.update()

# ---- added for rendering (the .blend has no active camera and no usable light): camera, sun + grey world if the file has none
cam_auto = bpy.data.cameras.new('AutoCamera')
cam_auto.lens = 50.0
cam_auto.sensor_width = 36.0
cam_auto.clip_end = 1000.0
ob_auto_camera = bpy.data.objects.new('AutoCamera', cam_auto)
scene.collection.objects.link(ob_auto_camera)
ob_auto_camera.location = (3.60215, -4.32259, 2.91172)
ob_auto_camera.rotation_euler = (1.09748, -7.21219e-08, 0.694738)
scene.camera = ob_auto_camera
light_auto_sun = bpy.data.lights.new('AutoSun', 'SUN')
light_auto_sun.energy = 3.0
light_auto_sun.angle = 0.0523599
ob_auto_sun = bpy.data.objects.new('AutoSun', light_auto_sun)
scene.collection.objects.link(ob_auto_sun)
ob_auto_sun.rotation_euler = (0.872665, 0.174533, 0.523599)
if scene.world is None:
    world_auto = bpy.data.worlds.new('AutoWorld')
    world_auto.color = (0.3, 0.3, 0.3)
    scene.world = world_auto
bpy.context.view_layer.update()
